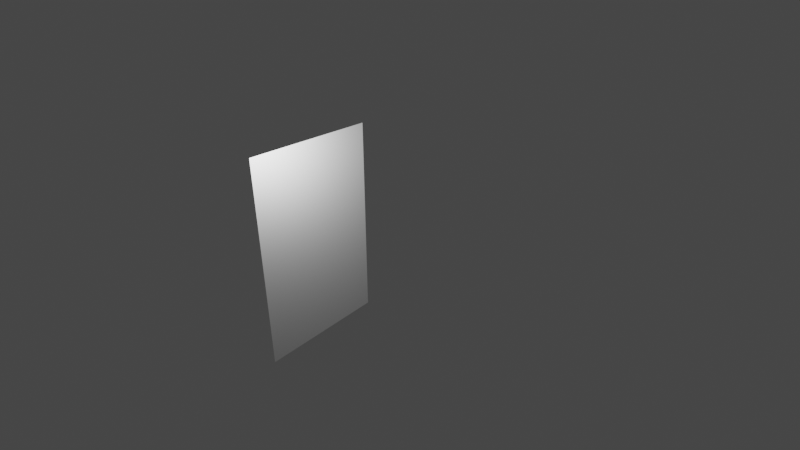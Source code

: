 # Source: cabinet_left_door.blend  (saved by Blender 2.93.21; exported with 4.5.12 LTS)
import bpy
from mathutils import Matrix  # noqa: F401  (used for matrix-valued properties, if any)

bpy.ops.wm.read_factory_settings(use_empty=True)
scene = bpy.context.scene
scene.name = 'Scene'

# ---- collections
col_collection = bpy.data.collections.new('Collection'); scene.collection.children.link(col_collection)

# ---- materials (node trees are filled in below, after node groups)
mat_material_001 = bpy.data.materials.new('Material.001')
mat_material_001.alpha_threshold = 0.0
mat_material_001.use_transparent_shadow = False
mat_material_001.line_color = (0.0, 0.0, 0.0, 1.0)

# ---- material node trees
mat_material_001.use_nodes = True; mat_material_001.node_tree.nodes.clear()
_N = mat_material_001.node_tree.nodes; _L = mat_material_001.node_tree.links
n0 = _N.new('ShaderNodeOutputMaterial'); n0.name = 'Material Output'; n0.location = (300, 300)
n1 = _N.new('ShaderNodeBsdfPrincipled'); n1.name = 'Principled BSDF'; n1.location = (10, 300)
n1.distribution = 'GGX'
n1.subsurface_method = 'BURLEY'
n1.inputs[1].default_value = 1.0
n1.inputs[2].default_value = 0.4
n1.inputs[3].default_value = 1.45
n1.inputs[27].default_value = (0.0, 0.0, 0.0, 1.0)
n1.inputs[28].default_value = 1.0
_L.new(n1.outputs[0], n0.inputs[0])
n0.is_active_output = True

# ---- world
world_world = bpy.data.worlds.new('World'); scene.world = world_world
world_world.use_nodes = True; world_world.node_tree.nodes.clear()
_N = world_world.node_tree.nodes; _L = world_world.node_tree.links
n0 = _N.new('ShaderNodeOutputWorld'); n0.name = 'World Output'; n0.location = (300, 300)
n1 = _N.new('ShaderNodeBackground'); n1.name = 'Background'; n1.location = (10, 300)
n1.inputs[0].default_value = (0.05088, 0.05088, 0.05088, 1.0)
_L.new(n1.outputs[0], n0.inputs[0])
n0.is_active_output = True
world_world.color = (0.05088, 0.05088, 0.05088)
world_world.use_sun_shadow = False
world_world.sun_shadow_jitter_overblur = 0.0

# ---- cameras
cam_camera = bpy.data.cameras.new('Camera')
cam_camera.clip_end = 100.0
cam_camera.lens = 25.0
cam_camera.ortho_scale = 7.314

# ---- lights
light_light = bpy.data.lights.new('Light', 'POINT')
light_light.transmission_factor = 0.0
light_light.energy = 1000.0
light_light.shadow_soft_size = 0.1
light_light.shadow_maximum_resolution = 0.006
light_light.use_absolute_resolution = True

# ---- meshes
me_cube_002 = bpy.data.meshes.new('Cube.002')
me_cube_002.from_pydata([(-0.002496, 1.0, 1.0), (-0.002496, 1.0, -1.0), (-0.002496, -0.9004, 1.0), (-0.002496, -0.9004, -1.0)], [], [(1, 0, 2, 3)])
_uv = me_cube_002.uv_layers.new(name='UVMap')
_uv.uv.foreach_set('vector', [0.375, 0.25, 0.625, 0.25, 0.625, 0.25, 0.375, 0.25])
me_cube_002.materials.append(mat_material_001)
me_cube_002.use_remesh_preserve_volume = False
me_cube_002.use_remesh_preserve_attributes = False
me_cube_002.use_mirror_vertex_groups = False
me_cube_002.update()

# ---- objects
ob_light = bpy.data.objects.new('Light', light_light)
ob_camera = bpy.data.objects.new('Camera', cam_camera)
ob_left_door = bpy.data.objects.new('left door', me_cube_002)

# ---- transforms, parenting, visibility, modifiers, constraints
ob_light.location = (-1.772, 7.934, 0.3211)
ob_light.rotation_euler = (0.6503, 0.05522, 1.866)
ob_light.lock_rotations_4d = False
ob_light.empty_display_type = 'ARROWS'
ob_light.color = (0.0, 0.0, 0.0, 0.0)
ob_light.lineart.crease_threshold = 0.0
ob_camera.location = (7.163, 7.862, 4.958)
ob_camera.rotation_euler = (1.109, -0.0, 2.267)
ob_camera.lock_rotations_4d = False
ob_camera.empty_display_type = 'ARROWS'
ob_camera.color = (0.0, 0.0, 0.0, 0.0)
ob_camera.display_type = 'WIRE'
ob_camera.lineart.crease_threshold = 0.0
ob_left_door.location = (1.326, 1.003, 0.1538)
ob_left_door.rotation_euler = (0.0, 0.0, 1.571)
ob_left_door.scale = (3.023, 1.312, 1.965)
ob_left_door.lock_rotations_4d = False
ob_left_door.empty_display_type = 'ARROWS'
ob_left_door.lineart.crease_threshold = 0.0

# ---- collection membership
col_collection.objects.link(ob_light)
col_collection.objects.link(ob_camera)
col_collection.objects.link(ob_left_door)

# ---- scene / render settings (as saved in the file)
scene.camera = ob_camera
scene.frame_start = 1; scene.frame_end = 250; scene.frame_set(1)
scene.render.engine = 'BLENDER_EEVEE_NEXT'
scene.cycles.use_denoising = False
scene.cycles.samples = 128
scene.cycles.sampling_pattern = 'TABULATED_SOBOL'
scene.cycles.use_adaptive_sampling = False
scene.cycles.use_light_tree = False
scene.view_settings.view_transform = 'Filmic'
bpy.context.view_layer.update()
